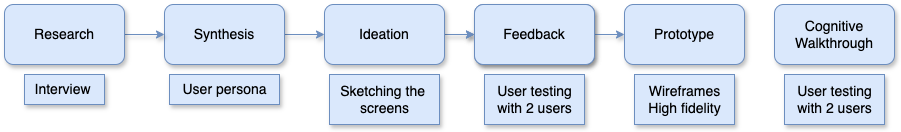

The diagram above was exported from draw.io. Its source (the exported page's mxGraphModel, read from the mxfile embedded in the PNG):
<mxGraphModel dx="1804" dy="639" grid="1" gridSize="10" guides="1" tooltips="1" connect="1" arrows="1" fold="1" page="1" pageScale="1" pageWidth="850" pageHeight="1100" math="0" shadow="0">
  <root>
    <mxCell id="0" />
    <mxCell id="1" parent="0" />
    <mxCell id="Aa0_uzPfsjyPG0K-x8rm-7" style="edgeStyle=orthogonalEdgeStyle;rounded=0;orthogonalLoop=1;jettySize=auto;html=1;exitX=1;exitY=0.5;exitDx=0;exitDy=0;entryX=0;entryY=0.5;entryDx=0;entryDy=0;fontStyle=0;strokeWidth=1;shadow=1;fillColor=#dae8fc;strokeColor=#6c8ebf;" edge="1" parent="1" source="Aa0_uzPfsjyPG0K-x8rm-1" target="Aa0_uzPfsjyPG0K-x8rm-2">
      <mxGeometry relative="1" as="geometry" />
    </mxCell>
    <mxCell id="Aa0_uzPfsjyPG0K-x8rm-1" value="&lt;font style=&quot;font-size: 14px;&quot;&gt;Synthesis&lt;/font&gt;" style="rounded=1;whiteSpace=wrap;html=1;fontStyle=0;strokeWidth=1;shadow=1;fillColor=#dae8fc;strokeColor=#6c8ebf;" vertex="1" parent="1">
      <mxGeometry x="10" y="300" width="120" height="60" as="geometry" />
    </mxCell>
    <mxCell id="Aa0_uzPfsjyPG0K-x8rm-8" style="edgeStyle=orthogonalEdgeStyle;rounded=0;orthogonalLoop=1;jettySize=auto;html=1;exitX=1;exitY=0.5;exitDx=0;exitDy=0;entryX=0;entryY=0.5;entryDx=0;entryDy=0;fontStyle=0;strokeWidth=1;shadow=1;fillColor=#dae8fc;strokeColor=#6c8ebf;" edge="1" parent="1" source="Aa0_uzPfsjyPG0K-x8rm-2" target="Aa0_uzPfsjyPG0K-x8rm-4">
      <mxGeometry relative="1" as="geometry" />
    </mxCell>
    <mxCell id="Aa0_uzPfsjyPG0K-x8rm-9" value="" style="edgeStyle=orthogonalEdgeStyle;rounded=0;orthogonalLoop=1;jettySize=auto;html=1;fontStyle=0;strokeWidth=1;shadow=1;fillColor=#dae8fc;strokeColor=#6c8ebf;" edge="1" parent="1" source="Aa0_uzPfsjyPG0K-x8rm-2" target="Aa0_uzPfsjyPG0K-x8rm-4">
      <mxGeometry relative="1" as="geometry" />
    </mxCell>
    <mxCell id="Aa0_uzPfsjyPG0K-x8rm-2" value="&lt;font style=&quot;font-size: 14px;&quot;&gt;Ideation&lt;/font&gt;" style="rounded=1;whiteSpace=wrap;html=1;fontStyle=0;strokeWidth=1;shadow=1;fillColor=#dae8fc;strokeColor=#6c8ebf;" vertex="1" parent="1">
      <mxGeometry x="170" y="300" width="120" height="60" as="geometry" />
    </mxCell>
    <mxCell id="Aa0_uzPfsjyPG0K-x8rm-3" value="" style="rounded=1;whiteSpace=wrap;html=1;fontStyle=0;strokeWidth=1;shadow=1;fillColor=#dae8fc;strokeColor=#6c8ebf;" vertex="1" parent="1">
      <mxGeometry x="320" y="300" width="120" height="60" as="geometry" />
    </mxCell>
    <mxCell id="Aa0_uzPfsjyPG0K-x8rm-11" style="edgeStyle=orthogonalEdgeStyle;rounded=0;orthogonalLoop=1;jettySize=auto;html=1;exitX=1;exitY=0.5;exitDx=0;exitDy=0;entryX=0;entryY=0.5;entryDx=0;entryDy=0;fontStyle=0;strokeWidth=1;shadow=1;fillColor=#dae8fc;strokeColor=#6c8ebf;" edge="1" parent="1" source="Aa0_uzPfsjyPG0K-x8rm-4" target="Aa0_uzPfsjyPG0K-x8rm-10">
      <mxGeometry relative="1" as="geometry" />
    </mxCell>
    <mxCell id="Aa0_uzPfsjyPG0K-x8rm-4" value="&lt;font style=&quot;font-size: 14px;&quot;&gt;Feedback&lt;/font&gt;" style="rounded=1;whiteSpace=wrap;html=1;fontStyle=0;strokeWidth=1;shadow=1;fillColor=#dae8fc;strokeColor=#6c8ebf;" vertex="1" parent="1">
      <mxGeometry x="320" y="300" width="120" height="60" as="geometry" />
    </mxCell>
    <mxCell id="Aa0_uzPfsjyPG0K-x8rm-6" style="edgeStyle=orthogonalEdgeStyle;rounded=0;orthogonalLoop=1;jettySize=auto;html=1;exitX=1;exitY=0.5;exitDx=0;exitDy=0;entryX=0;entryY=0.5;entryDx=0;entryDy=0;fontStyle=0;strokeWidth=1;shadow=1;fillColor=#dae8fc;strokeColor=#6c8ebf;" edge="1" parent="1" source="Aa0_uzPfsjyPG0K-x8rm-5" target="Aa0_uzPfsjyPG0K-x8rm-1">
      <mxGeometry relative="1" as="geometry" />
    </mxCell>
    <mxCell id="Aa0_uzPfsjyPG0K-x8rm-5" value="&lt;font style=&quot;font-size: 14px;&quot;&gt;Research&lt;/font&gt;" style="rounded=1;whiteSpace=wrap;html=1;fontStyle=0;strokeWidth=1;shadow=1;fillColor=#dae8fc;strokeColor=#6c8ebf;" vertex="1" parent="1">
      <mxGeometry x="-150" y="300" width="120" height="60" as="geometry" />
    </mxCell>
    <mxCell id="Aa0_uzPfsjyPG0K-x8rm-10" value="&lt;font style=&quot;font-size: 14px;&quot;&gt;Prototype&lt;/font&gt;" style="rounded=1;whiteSpace=wrap;html=1;fontStyle=0;strokeWidth=1;shadow=1;fillColor=#dae8fc;strokeColor=#6c8ebf;" vertex="1" parent="1">
      <mxGeometry x="470" y="300" width="120" height="60" as="geometry" />
    </mxCell>
    <mxCell id="Aa0_uzPfsjyPG0K-x8rm-12" value="&lt;font style=&quot;font-size: 14px;&quot;&gt;Interview&amp;nbsp;&lt;/font&gt;" style="text;html=1;align=center;verticalAlign=middle;resizable=0;points=[];autosize=1;strokeColor=#6c8ebf;fillColor=#dae8fc;fontStyle=0;strokeWidth=1;shadow=1;" vertex="1" parent="1">
      <mxGeometry x="-130" y="370" width="80" height="30" as="geometry" />
    </mxCell>
    <mxCell id="Aa0_uzPfsjyPG0K-x8rm-13" value="&lt;font style=&quot;font-size: 14px;&quot;&gt;User persona&lt;/font&gt;" style="text;html=1;align=center;verticalAlign=middle;resizable=0;points=[];autosize=1;strokeColor=#6c8ebf;fillColor=#dae8fc;fontStyle=0;strokeWidth=1;shadow=1;" vertex="1" parent="1">
      <mxGeometry x="15" y="370" width="110" height="30" as="geometry" />
    </mxCell>
    <mxCell id="Aa0_uzPfsjyPG0K-x8rm-14" value="&lt;font style=&quot;font-size: 14px;&quot;&gt;Sketching the&amp;nbsp;&lt;/font&gt;&lt;div&gt;&lt;font style=&quot;font-size: 14px;&quot;&gt;screens&lt;/font&gt;&lt;/div&gt;" style="text;html=1;align=center;verticalAlign=middle;resizable=0;points=[];autosize=1;strokeColor=#6c8ebf;fillColor=#dae8fc;fontStyle=0;strokeWidth=1;shadow=1;" vertex="1" parent="1">
      <mxGeometry x="175" y="370" width="110" height="50" as="geometry" />
    </mxCell>
    <mxCell id="Aa0_uzPfsjyPG0K-x8rm-15" value="&lt;font style=&quot;font-size: 14px;&quot;&gt;User testing&lt;br&gt;with 2 users&lt;/font&gt;" style="text;html=1;align=center;verticalAlign=middle;resizable=0;points=[];autosize=1;strokeColor=#6c8ebf;fillColor=#dae8fc;fontStyle=0;strokeWidth=1;shadow=1;" vertex="1" parent="1">
      <mxGeometry x="330" y="370" width="100" height="50" as="geometry" />
    </mxCell>
    <mxCell id="Aa0_uzPfsjyPG0K-x8rm-16" value="&lt;font style=&quot;font-size: 14px;&quot;&gt;Wireframes&lt;/font&gt;&lt;div&gt;&lt;font style=&quot;font-size: 14px;&quot;&gt;High fidelity&lt;/font&gt;&lt;/div&gt;" style="text;html=1;align=center;verticalAlign=middle;resizable=0;points=[];autosize=1;strokeColor=#6c8ebf;fillColor=#dae8fc;fontStyle=0;strokeWidth=1;shadow=1;" vertex="1" parent="1">
      <mxGeometry x="480" y="370" width="100" height="50" as="geometry" />
    </mxCell>
    <mxCell id="Aa0_uzPfsjyPG0K-x8rm-18" value="&lt;font style=&quot;font-size: 14px;&quot;&gt;Cognitive Walkthrough&lt;/font&gt;" style="rounded=1;whiteSpace=wrap;html=1;fontStyle=0;strokeWidth=1;shadow=1;fillColor=#dae8fc;strokeColor=#6c8ebf;" vertex="1" parent="1">
      <mxGeometry x="620" y="300" width="120" height="60" as="geometry" />
    </mxCell>
    <mxCell id="Aa0_uzPfsjyPG0K-x8rm-19" value="&lt;font style=&quot;font-size: 14px;&quot;&gt;User testing&lt;br&gt;with 2 users&lt;/font&gt;" style="text;html=1;align=center;verticalAlign=middle;resizable=0;points=[];autosize=1;strokeColor=#6c8ebf;fillColor=#dae8fc;fontStyle=0;strokeWidth=1;shadow=1;" vertex="1" parent="1">
      <mxGeometry x="630" y="370" width="100" height="50" as="geometry" />
    </mxCell>
  </root>
</mxGraphModel>